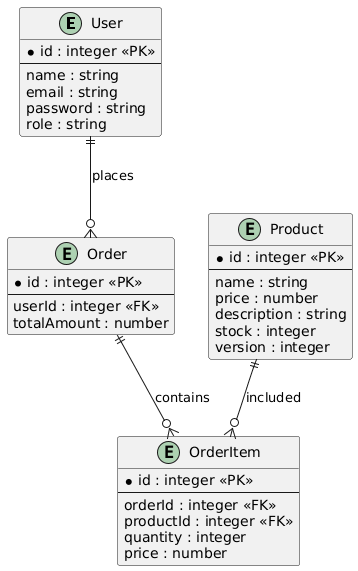

The diagram above was rendered by PlantUML. Its source (embedded in the PNG):
@startuml
entity User {
  *id : integer <<PK>>
  --
  name : string
  email : string
  password : string
  role : string
}

entity Product {
  *id : integer <<PK>>
  --
  name : string
  price : number
  description : string
  stock : integer
  version : integer
}

entity Order {
  *id : integer <<PK>>
  --
  userId : integer <<FK>>
  totalAmount : number
}

entity OrderItem {
  *id : integer <<PK>>
  --
  orderId : integer <<FK>>
  productId : integer <<FK>>
  quantity : integer
  price : number
}

User ||--o{ Order : places
Order ||--o{ OrderItem : contains
Product ||--o{ OrderItem : included
@enduml